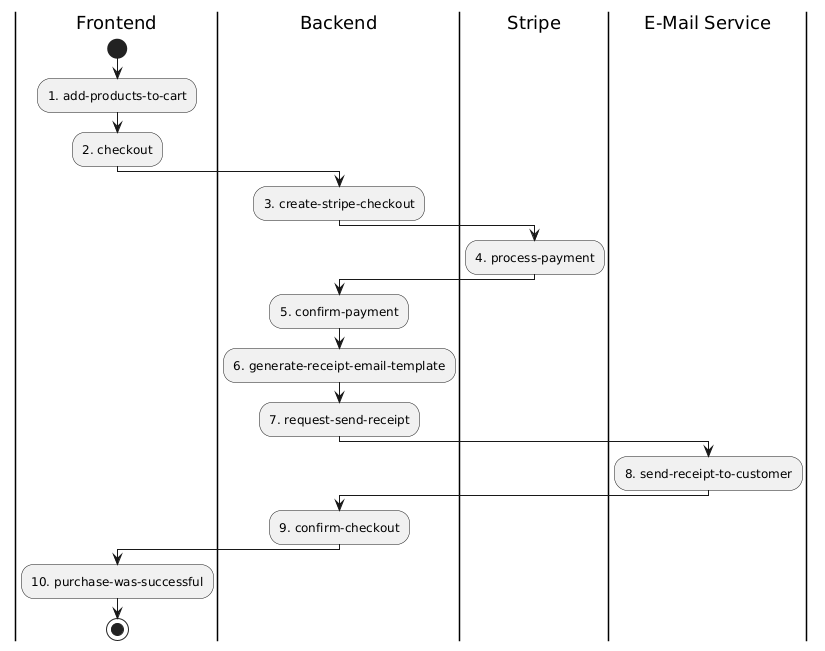

The diagram above was rendered by PlantUML. Its source (embedded in the PNG):
@startuml
|Frontend|
start
:1. add-products-to-cart;
:2. checkout;

|Backend|
:3. create-stripe-checkout;

|Stripe|
:4. process-payment;

|Backend|
:5. confirm-payment;
:6. generate-receipt-email-template;
:7. request-send-receipt;

|E-Mail Service|
:8. send-receipt-to-customer;

|Backend|
:9. confirm-checkout;

|Frontend|
:10. purchase-was-successful;

stop
@enduml